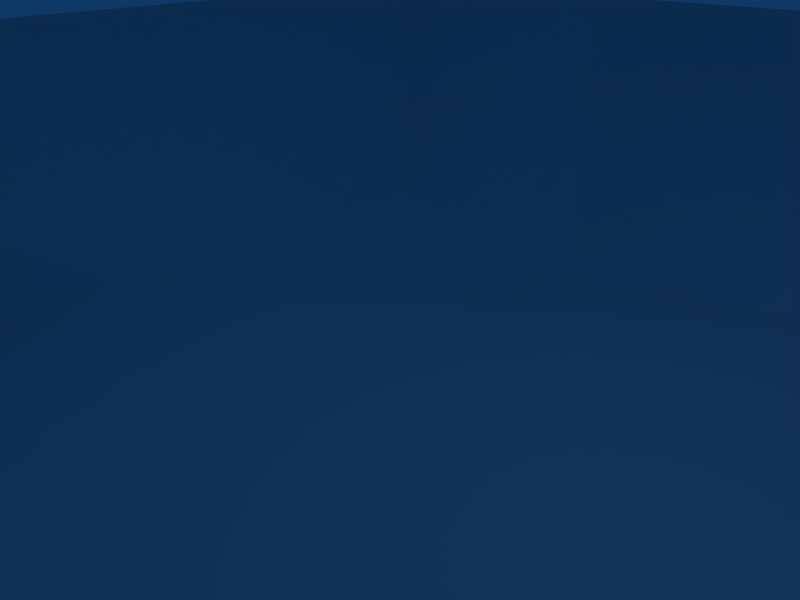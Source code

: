 # Source: sunshine.blend  (saved by Blender 2.49.2; exported with 4.5.12 LTS)
import bpy
from mathutils import Matrix  # noqa: F401  (used for matrix-valued properties, if any)

bpy.ops.wm.read_factory_settings(use_empty=True)
scene = bpy.context.scene
scene.name = 'Scene'

# ---- collections
col_collection_1 = bpy.data.collections.new('Collection 1'); scene.collection.children.link(col_collection_1)

# ---- materials (node trees are filled in below, after node groups)
mat_material_001 = bpy.data.materials.new('Material.001')
mat_material_001.alpha_threshold = 0.0
mat_material_001.roughness = 0.5
mat_material_001.specular_intensity = 0.0
mat_material_001.line_color = (0.0, 0.0, 0.0, 1.0)

# ---- material node trees

# ---- world
world_world = bpy.data.worlds.new('World'); scene.world = world_world
world_world.color = (0.05656, 0.2208, 0.4)
world_world.use_sun_shadow = False
world_world.sun_shadow_jitter_overblur = 0.0
world_world.cycles.sampling_method = 'MANUAL'
world_world.cycles.sample_map_resolution = 256

# ---- cameras
cam_camera = bpy.data.cameras.new('Camera')
cam_camera.passepartout_alpha = 0.2
cam_camera.clip_end = 100.0
cam_camera.lens = 35.0
cam_camera.ortho_scale = 7.314
cam_camera.show_passepartout = False
cam_camera.show_safe_areas = True
cam_camera.dof.focus_distance = 0.0
cam_camera.dof.aperture_fstop = 128.0

# ---- lights
light_spot = bpy.data.lights.new('Spot', 'POINT')
light_spot.transmission_factor = 0.0
light_spot.cutoff_distance = 30.0
light_spot.energy = 100.0
light_spot.shadow_buffer_clip_start = 1.001
light_spot.shadow_soft_size = 1.0
light_spot.shadow_maximum_resolution = 0.006
light_spot.use_absolute_resolution = True
light_spot.cycles.use_multiple_importance_sampling = False

# ---- meshes
me_plane = bpy.data.meshes.new('Plane')
me_plane.from_pydata([(1.0, 1.0, 0.04762), (1.0, -1.0, 0.04762), (-1.0, -1.0, 0.04762), (-1.0, 1.0, 0.04762), (1.0, 0.3333, 0.04762), (1.0, -0.3333, 0.04762), (-1.0, -0.3333, 0.04762), (-1.0, 0.3333, 0.04762), (0.3333, -1.0, 0.04762), (-0.3333, -1.0, 0.04762), (0.3333, 1.0, 0.04762), (-0.3333, 1.0, 0.04762), (-0.3333, 0.3333, -0.07933), (0.3333, 0.3333, -0.146), (0.3333, -0.3333, -0.07933), (-0.3333, -0.3333, -0.146), (-0.6667, -1.0, 0.04762), (-0.6667, 1.0, 0.04762), (-0.6667, 0.3333, 0.1667), (-0.6667, -0.3333, 0.1667), (1.0, -0.6667, 0.04762), (-1.0, -0.6667, 0.04762), (-0.3333, -0.6667, 0.1667), (0.3333, -0.6667, 0.1667), (-0.6667, -0.6667, 0.1667), (0.6667, -1.0, 0.04762), (0.6667, 1.0, 0.04762), (0.6667, 0.3333, 0.1667), (0.6667, -0.3333, 0.1667), (0.6667, -0.6667, 0.1667), (1.0, 0.6667, 0.04762), (-1.0, 0.6667, 0.04762), (-0.3333, 0.6667, 0.1667), (0.3333, 0.6667, 0.1667), (-0.6667, 0.6667, 0.1667), (0.6667, 0.6667, 0.1667), (-0.3333, 1.788e-07, -0.07933), (0.3333, 5.96e-08, -0.07933), (-0.1111, 0.3333, -0.1127), (0.1111, 0.3333, -0.07933), (0.1111, -0.3333, -0.1127), (-0.1111, -0.3333, -0.07933)], [], [(6, 19, 18, 7), (8, 23, 22, 9), (16, 24, 21, 2), (24, 19, 6, 21), (9, 22, 24, 16), (22, 15, 19, 24), (28, 5, 4, 27), (20, 29, 25, 1), (29, 23, 8, 25), (5, 28, 29, 20), (28, 14, 23, 29), (33, 10, 11, 32), (18, 34, 31, 7), (34, 17, 3, 31), (12, 32, 34, 18), (32, 11, 17, 34), (27, 35, 33, 13), (35, 26, 10, 33), (4, 30, 35, 27), (30, 0, 26, 35), (36, 18, 19), (15, 36, 19), (36, 12, 18), (37, 28, 27), (13, 37, 27), (37, 14, 28), (40, 41, 22, 23), (14, 40, 23), (41, 15, 22), (38, 39, 33, 32), (12, 38, 32), (39, 13, 33), (41, 40, 37, 36), (15, 41, 36), (40, 14, 37), (39, 38, 36, 37), (13, 39, 37), (38, 12, 36)])
me_plane.polygons.foreach_set('use_smooth', [True] * 38)
_uv = me_plane.uv_layers.new(name='UVTex')
_uv.uv.foreach_set('vector', [4.5, 1.809, 3.055, 1.76, 3.055, -0.7667, 4.492, -0.8157, -0.8118, 4.476, -0.7639, 3.029, 1.758, 3.027, 1.787, 4.476, 3.112, 4.424, 3.017, 3.013, 4.426, 3.132, 4.415, 4.435, 3.017, 3.013, 3.055, 1.76, 4.5, 1.809, 4.426, 3.132, 1.787, 4.476, 1.758, 3.027, 3.017, 3.013, 3.112, 4.424, 1.758, 3.027, 1.643, 1.604, 3.055, 1.76, 3.017, 3.013, -2.053, 1.746, -3.5, 1.775, -3.48, -0.841, -2.048, -0.7796, -3.44, 3.103, -2.026, 3.0, -2.136, 4.411, -3.442, 4.409, -2.026, 3.0, -0.7639, 3.029, -0.8118, 4.476, -2.136, 4.411, -3.5, 1.775, -2.053, 1.746, -2.026, 3.0, -3.44, 3.103, -2.053, 1.746, -0.5863, 1.557, -0.7639, 3.029, -2.026, 3.0, -0.7479, -2.051, -0.7923, -3.481, 1.8, -3.477, 1.759, -2.042, 3.055, -0.7667, 3.018, -2.021, 4.437, -2.125, 4.492, -0.8157, 3.018, -2.021, 3.106, -3.438, 4.428, -3.447, 4.437, -2.125, 1.588, -0.5751, 1.759, -2.042, 3.018, -2.021, 3.055, -0.7667, 1.759, -2.042, 1.8, -3.477, 3.106, -3.438, 3.018, -2.021, -2.048, -0.7796, -2.006, -2.032, -0.7479, -2.051, -0.6372, -0.6237, -2.006, -2.032, -2.091, -3.442, -0.7923, -3.481, -0.7479, -2.051, -3.48, -0.841, -3.417, -2.142, -2.006, -2.032, -2.048, -0.7796, -3.417, -2.142, -3.404, -3.455, -2.091, -3.442, -2.006, -2.032, 1.608, 0.4728, 3.055, -0.7667, 3.055, 1.76, 1.643, 1.604, 1.608, 0.4728, 3.055, 1.76, 1.608, 0.4728, 1.588, -0.5751, 3.055, -0.7667, -0.6039, 0.5078, -2.053, 1.746, -2.048, -0.7796, -0.6372, -0.6237, -0.6039, 0.5078, -2.048, -0.7796, -0.6039, 0.5078, -0.5863, 1.557, -2.053, 1.746, 0.1466, 1.615, 0.8899, 1.556, 1.758, 3.027, -0.7639, 3.029, -0.5863, 1.557, 0.1466, 1.615, -0.7639, 3.029, 0.8899, 1.556, 1.643, 1.604, 1.758, 3.027, 0.8573, -0.6322, 0.1155, -0.5742, -0.7479, -2.051, 1.759, -2.042, 1.588, -0.5751, 0.8573, -0.6322, 1.759, -2.042, 0.1155, -0.5742, -0.6372, -0.6237, -0.7479, -2.051, 0.8899, 1.556, 0.1466, 1.615, -0.6039, 0.5078, 1.608, 0.4728, 1.643, 1.604, 0.8899, 1.556, 1.608, 0.4728, 0.1466, 1.615, -0.5863, 1.557, -0.6039, 0.5078, 0.1155, -0.5742, 0.8573, -0.6322, 1.608, 0.4728, -0.6039, 0.5078, -0.6372, -0.6237, 0.1155, -0.5742, -0.6039, 0.5078, 0.8573, -0.6322, 1.588, -0.5751, 1.608, 0.4728])
me_plane.materials.append(mat_material_001)
me_plane.use_remesh_preserve_volume = False
me_plane.use_remesh_preserve_attributes = False
me_plane.use_mirror_vertex_groups = False
me_plane.update()

# ---- objects
ob_plane = bpy.data.objects.new('Plane', me_plane)
ob_lamp = bpy.data.objects.new('Lamp', light_spot)
ob_camera = bpy.data.objects.new('Camera', cam_camera)

# ---- transforms, parenting, visibility, modifiers, constraints
ob_plane.location = (0.0, 0.0, -1.0)
ob_plane.scale = (30.0, 30.0, 21.0)
ob_plane.lock_rotations_4d = False
ob_plane.empty_display_type = 'ARROWS'
ob_plane.lineart.crease_threshold = 0.0
ob_lamp.location = (4.076, 1.005, 5.904)
ob_lamp.rotation_euler = (0.6503, 0.05522, 1.866)
ob_lamp.lock_rotations_4d = False
ob_lamp.empty_display_type = 'ARROWS'
ob_lamp.color = (0.0, 0.0, 0.0, 0.0)
ob_lamp.lineart.crease_threshold = 0.0
ob_camera.location = (7.481, -6.508, 5.344)
ob_camera.rotation_euler = (1.109, 0.01082, 0.8149)
ob_camera.lock_rotations_4d = False
ob_camera.empty_display_type = 'ARROWS'
ob_camera.color = (0.0, 0.0, 0.0, 0.0)
ob_camera.display_type = 'WIRE'
ob_camera.lineart.crease_threshold = 0.0

# ---- collection membership
col_collection_1.objects.link(ob_plane)
col_collection_1.objects.link(ob_lamp)
col_collection_1.objects.link(ob_camera)

# ---- scene / render settings (as saved in the file)
scene.camera = ob_camera
scene.frame_start = 1; scene.frame_end = 250; scene.frame_set(1)
scene.render.engine = 'BLENDER_EEVEE_NEXT'
scene.render.image_settings.file_format = 'JPEG'
scene.render.image_settings.color_mode = 'RGB'
scene.render.image_settings.compression = 90
scene.render.resolution_x = 800
scene.render.resolution_y = 600
scene.render.pixel_aspect_x = 100.0
scene.render.pixel_aspect_y = 100.0
scene.render.fps = 25
scene.render.dither_intensity = 0.0
scene.render.use_compositing = False
scene.render.use_sequencer = False
scene.render.bake_margin = 2
scene.render.bake_bias = 0.0
scene.render.use_stamp_time = False
scene.render.use_stamp_date = False
scene.render.use_stamp_frame = False
scene.render.use_stamp_camera = False
scene.render.use_stamp_scene = False
scene.render.use_stamp_filename = False
scene.render.use_stamp_render_time = False
scene.render.stamp_font_size = 0
scene.cycles.use_denoising = False
scene.cycles.samples = 10
scene.cycles.sampling_pattern = 'TABULATED_SOBOL'
scene.cycles.light_sampling_threshold = 0.0
scene.cycles.use_adaptive_sampling = False
scene.cycles.use_light_tree = False
scene.cycles.blur_glossy = 0.0
scene.cycles.volume_bounces = 1
scene.cycles.pixel_filter_type = 'GAUSSIAN'
scene.cycles.sample_clamp_indirect = 0.0
scene.view_settings.view_transform = 'Raw'
bpy.context.view_layer.update()
